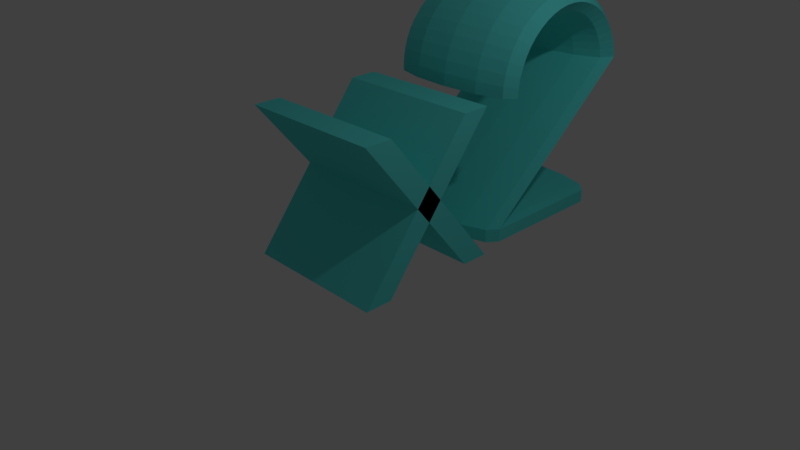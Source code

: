 # Source: x2.blend  (saved by Blender 2.77.0; exported with 4.5.12 LTS)
import bpy
from mathutils import Matrix  # noqa: F401  (used for matrix-valued properties, if any)

bpy.ops.wm.read_factory_settings(use_empty=True)
scene = bpy.context.scene
scene.name = 'Scene'

# ---- collections
col_collection_1 = bpy.data.collections.new('Collection 1'); scene.collection.children.link(col_collection_1)

# ---- materials (node trees are filled in below, after node groups)
mat_material = bpy.data.materials.new('Material')
mat_material.alpha_threshold = 0.0
mat_material.use_transparent_shadow = False
mat_material.diffuse_color = (0.1157, 0.8, 0.7771, 1.0)
mat_material.roughness = 0.5
mat_material.line_color = (0.0, 0.0, 0.0, 1.0)

# ---- material node trees

# ---- world
world_world = bpy.data.worlds.new('World'); scene.world = world_world
world_world.color = (0.05088, 0.05088, 0.05088)
world_world.use_sun_shadow = False
world_world.sun_shadow_jitter_overblur = 0.0
world_world.cycles.sampling_method = 'MANUAL'

# ---- cameras
cam_camera = bpy.data.cameras.new('Camera')
cam_camera.clip_end = 100.0
cam_camera.lens = 35.0
cam_camera.sensor_width = 32.0
cam_camera.sensor_height = 18.0
cam_camera.ortho_scale = 7.314
cam_camera.dof.focus_distance = 0.0
cam_camera.dof.aperture_fstop = 128.0

# ---- lights
light_lamp = bpy.data.lights.new('Lamp', 'POINT')
light_lamp.transmission_factor = 0.0
light_lamp.cutoff_distance = 30.0
light_lamp.energy = 100.0
light_lamp.shadow_buffer_clip_start = 1.001
light_lamp.shadow_soft_size = 0.1
light_lamp.shadow_maximum_resolution = 0.006
light_lamp.use_absolute_resolution = True

# ---- meshes
me_cube = bpy.data.meshes.new('Cube')
me_cube.from_pydata([(0.8087, 1.521, -0.8919), (0.6747, 1.645, -0.8756), (0.3087, 1.735, -0.8636), (-0.1913, 1.769, -0.8593), (0.05111, 3.697, 1.142), (0.5511, 3.664, 1.138), (0.9171, 3.573, 1.126), (1.051, 3.449, 1.11), (0.9171, 3.325, 1.093), (0.5511, 3.234, 1.081), (0.05111, 3.201, 1.077), (-0.4489, 3.234, 1.081), (-0.8149, 3.325, 1.093), (-0.9489, 3.449, 1.11), (-0.8149, 3.573, 1.126), (-0.4489, 3.664, 1.138), (0.05111, 3.665, 1.303), (0.5511, 3.633, 1.294), (0.9171, 3.544, 1.27), (1.051, 3.423, 1.238), (0.9171, 3.303, 1.206), (0.5511, 3.214, 1.182), (0.05111, 3.182, 1.173), (-0.4489, 3.214, 1.182), (-0.8149, 3.303, 1.206), (-0.9489, 3.423, 1.238), (-0.8149, 3.544, 1.27), (-0.4489, 3.633, 1.294), (0.05111, 3.612, 1.457), (0.5511, 3.581, 1.445), (0.9171, 3.497, 1.41), (1.051, 3.381, 1.362), (0.9171, 3.266, 1.314), (0.5511, 3.181, 1.279), (0.05111, 3.15, 1.266), (-0.4489, 3.181, 1.279), (-0.8149, 3.266, 1.314), (-0.9489, 3.381, 1.362), (-0.8149, 3.497, 1.41), (-0.4489, 3.581, 1.445), (0.05111, 3.54, 1.604), (0.5511, 3.511, 1.587), (0.9171, 3.432, 1.542), (1.051, 3.324, 1.479), (0.9171, 3.215, 1.417), (0.5511, 3.136, 1.371), (0.05111, 3.107, 1.354), (-0.4489, 3.136, 1.371), (-0.8149, 3.215, 1.417), (-0.9489, 3.324, 1.479), (-0.8149, 3.432, 1.542), (-0.4489, 3.511, 1.587), (0.05111, 3.449, 1.74), (0.5511, 3.423, 1.72), (0.9171, 3.35, 1.664), (1.051, 3.251, 1.588), (0.9171, 3.152, 1.512), (0.5511, 3.079, 1.456), (0.05111, 3.053, 1.436), (-0.4489, 3.079, 1.456), (-0.8149, 3.152, 1.512), (-0.9489, 3.251, 1.588), (-0.8149, 3.35, 1.664), (-0.4489, 3.423, 1.72), (0.05111, 3.341, 1.863), (0.5511, 3.318, 1.839), (0.9171, 3.253, 1.775), (1.051, 3.165, 1.686), (0.9171, 3.076, 1.598), (0.5511, 3.012, 1.533), (0.05111, 2.988, 1.509), (-0.4489, 3.012, 1.533), (-0.8149, 3.076, 1.598), (-0.9489, 3.165, 1.686), (-0.8149, 3.253, 1.775), (-0.4489, 3.318, 1.839), (0.05111, 3.218, 1.971), (0.5511, 3.198, 1.944), (0.9171, 3.142, 1.872), (1.051, 3.066, 1.772), (0.9171, 2.99, 1.673), (0.5511, 2.934, 1.601), (0.05111, 2.914, 1.574), (-0.4489, 2.934, 1.601), (-0.8149, 2.99, 1.673), (-0.9489, 3.066, 1.772), (-0.8149, 3.142, 1.872), (-0.4489, 3.198, 1.944), (0.05111, 3.083, 2.062), (0.5511, 3.066, 2.033), (0.9171, 3.02, 1.953), (1.051, 2.958, 1.845), (0.9171, 2.895, 1.737), (0.5511, 2.849, 1.658), (0.05111, 2.833, 1.629), (-0.4489, 2.849, 1.658), (-0.8149, 2.895, 1.737), (-0.9489, 2.958, 1.845), (-0.8149, 3.02, 1.953), (-0.4489, 3.066, 2.033), (0.05111, 2.936, 2.134), (0.5511, 2.923, 2.103), (0.9171, 2.888, 2.018), (1.051, 2.84, 1.903), (0.9171, 2.792, 1.787), (0.5511, 2.757, 1.703), (0.05111, 2.745, 1.672), (-0.4489, 2.757, 1.703), (-0.8149, 2.792, 1.787), (-0.9489, 2.84, 1.903), (-0.8149, 2.888, 2.018), (-0.4489, 2.923, 2.103), (0.05111, 2.781, 2.186), (0.5511, 2.772, 2.154), (0.9171, 2.749, 2.066), (1.051, 2.716, 1.945), (0.9171, 2.684, 1.824), (0.5511, 2.66, 1.736), (0.05111, 2.652, 1.704), (-0.4489, 2.66, 1.736), (-0.8149, 2.684, 1.824), (-0.9489, 2.716, 1.945), (-0.8149, 2.749, 2.066), (-0.4489, 2.772, 2.154), (0.05111, 2.621, 2.218), (0.5511, 2.616, 2.185), (0.9171, 2.604, 2.094), (1.051, 2.588, 1.971), (0.9171, 2.572, 1.847), (0.5511, 2.56, 1.756), (0.05111, 2.555, 1.723), (-0.4489, 2.56, 1.756), (-0.8149, 2.572, 1.847), (-0.9489, 2.588, 1.971), (-0.8149, 2.604, 2.094), (-0.4489, 2.616, 2.185), (0.05111, 2.458, 2.229), (0.5511, 2.458, 2.196), (0.9171, 2.458, 2.104), (1.051, 2.458, 1.979), (0.9171, 2.458, 1.854), (0.5511, 2.458, 1.763), (0.05111, 2.458, 1.729), (-0.4489, 2.458, 1.763), (-0.8149, 2.458, 1.854), (-0.9489, 2.458, 1.979), (-0.8149, 2.458, 2.104), (-0.4489, 2.458, 2.196), (0.05111, 2.294, 2.218), (0.5511, 2.299, 2.185), (0.9171, 2.311, 2.094), (1.051, 2.327, 1.971), (0.9171, 2.343, 1.847), (0.5511, 2.355, 1.756), (0.05111, 2.36, 1.723), (-0.4489, 2.355, 1.756), (-0.8149, 2.343, 1.847), (-0.9489, 2.327, 1.971), (-0.8149, 2.311, 2.094), (-0.4489, 2.299, 2.185), (0.05111, 2.134, 2.186), (0.5511, 2.143, 2.154), (0.9171, 2.166, 2.066), (1.051, 2.199, 1.945), (0.9171, 2.231, 1.824), (0.5511, 2.255, 1.736), (0.05111, 2.263, 1.704), (-0.4489, 2.255, 1.736), (-0.8149, 2.231, 1.824), (-0.9489, 2.199, 1.945), (-0.8149, 2.166, 2.066), (-0.4489, 2.143, 2.154), (0.05111, 1.979, 2.134), (0.5511, 1.992, 2.103), (0.9171, 2.027, 2.018), (1.051, 2.075, 1.903), (0.9171, 2.123, 1.787), (0.5511, 2.158, 1.703), (0.05111, 2.171, 1.672), (-0.4489, 2.158, 1.703), (-0.8149, 2.123, 1.787), (-0.9489, 2.075, 1.903), (-0.8149, 2.027, 2.018), (-0.4489, 1.992, 2.103), (0.05111, 1.833, 2.062), (0.5511, 1.849, 2.033), (0.9171, 1.895, 1.953), (1.051, 1.958, 1.845), (0.9171, 2.02, 1.737), (0.5511, 2.066, 1.658), (0.05111, 2.083, 1.629), (-0.4489, 2.066, 1.658), (-0.8149, 2.02, 1.737), (-0.9489, 1.958, 1.845), (-0.8149, 1.895, 1.953), (-0.4489, 1.849, 2.033), (0.05111, 1.697, 1.971), (0.5511, 1.717, 1.944), (0.9171, 1.773, 1.872), (1.051, 1.849, 1.772), (0.9171, 1.925, 1.673), (0.5511, 1.981, 1.601), (0.05111, 2.001, 1.574), (-0.4489, 1.981, 1.601), (-0.8149, 1.925, 1.673), (-0.9489, 1.849, 1.772), (-0.8149, 1.773, 1.872), (-0.4489, 1.717, 1.944), (0.05111, 1.574, 1.863), (0.5511, 1.597, 1.839), (0.9171, 1.662, 1.775), (1.051, 1.75, 1.686), (0.9171, 1.839, 1.598), (0.5511, 1.904, 1.533), (0.05111, 1.927, 1.509), (-0.4489, 1.904, 1.533), (-0.8149, 1.839, 1.598), (-0.9489, 1.75, 1.686), (-0.8149, 1.662, 1.775), (-0.4489, 1.597, 1.839), (0.05111, 1.466, 1.74), (0.5511, 1.492, 1.72), (0.9171, 1.565, 1.664), (1.051, 1.664, 1.588), (0.9171, 1.763, 1.512), (0.5511, 1.836, 1.456), (0.05111, 1.863, 1.436), (-0.4489, 1.836, 1.456), (-0.8149, 1.763, 1.512), (-0.9489, 1.664, 1.588), (-0.8149, 1.565, 1.664), (-0.4489, 1.492, 1.72), (0.05111, 1.375, 1.604), (0.5511, 1.404, 1.587), (0.9171, 1.483, 1.542), (1.051, 1.592, 1.479), (0.9171, 1.7, 1.417), (0.5511, 1.779, 1.371), (0.05111, 1.808, 1.354), (-0.4489, 1.779, 1.371), (-0.8149, 1.7, 1.417), (-0.9489, 1.592, 1.479), (-0.8149, 1.483, 1.542), (-0.4489, 1.404, 1.587), (0.05111, 1.303, 1.457), (0.5511, 1.334, 1.445), (0.9171, 1.418, 1.41), (1.051, 1.534, 1.362), (0.9171, 1.649, 1.314), (0.5511, 1.734, 1.279), (0.05111, 1.765, 1.266), (-0.4489, 1.734, 1.279), (-0.8149, 1.649, 1.314), (-0.9489, 1.534, 1.362), (-0.8149, 1.418, 1.41), (-0.4489, 1.334, 1.445), (0.05111, 1.25, 1.303), (0.5511, 1.282, 1.294), (0.9171, 1.371, 1.27), (1.051, 1.492, 1.238), (0.9171, 1.612, 1.206), (0.5511, 1.701, 1.182), (0.05111, 1.733, 1.173), (-0.4489, 1.701, 1.182), (-0.8149, 1.612, 1.206), (-0.9489, 1.492, 1.238), (-0.8149, 1.371, 1.27), (-0.4489, 1.282, 1.294), (0.05111, 1.218, 1.142), (0.5511, 1.251, 1.138), (0.9171, 1.342, 1.126), (1.051, 1.466, 1.11), (0.9171, 1.59, 1.093), (0.5511, 1.681, 1.081), (0.05111, 1.714, 1.077), (-0.4489, 1.681, 1.081), (-0.8149, 1.59, 1.093), (-0.9489, 1.466, 1.11), (-0.8149, 1.342, 1.126), (-0.4489, 1.251, 1.138), (0.05111, 1.208, 0.9791), (0.5511, 1.241, 0.9791), (0.9171, 1.333, 0.9791), (1.051, 1.458, 0.9791), (0.9171, 1.583, 0.9791), (0.5511, 1.674, 0.9791), (0.05111, 1.708, 0.9791), (-0.4489, 1.674, 0.9791), (-0.8149, 1.583, 0.9791), (-0.9489, 1.458, 0.9791), (-0.8149, 1.333, 0.9791), (-0.4489, 1.241, 0.9791), (0.3087, 3.546, -0.8636), (0.3087, 3.546, -1.046), (0.6747, 3.456, -1.058), (-1.191, 3.332, -1.074), (-1.191, 3.332, -0.8919), (0.8087, 3.332, -1.074), (-0.6913, 3.546, -0.8636), (-0.6913, 3.546, -1.046), (-0.1913, 3.58, -1.042), (-0.1913, 3.58, -0.8593), (-1.057, 3.456, -1.058), (-1.057, 3.456, -0.8756), (0.8087, 3.332, -0.8919), (0.6747, 3.456, -0.8756), (0.6747, 1.397, -1.091), (0.3087, 1.306, -1.103), (-0.1913, 1.273, -1.107), (-0.6913, 1.306, -1.103), (-1.057, 1.397, -1.091), (-1.191, 1.521, -1.074), (-1.057, 1.645, -1.058), (-0.6913, 1.735, -1.046), (-0.1913, 1.769, -1.042), (0.3087, 1.735, -1.046), (0.6747, 1.645, -1.058), (0.8087, 1.521, -1.074), (-0.6913, 1.735, -0.8636), (-1.057, 1.645, -0.8756), (-1.191, 1.521, -0.8919), (-1.057, 1.397, -0.9082), (-0.6913, 1.306, -0.9202), (-0.1913, 1.273, -0.9245), (0.3087, 1.306, -0.9202), (0.6747, 1.397, -0.9082), (1.0, -0.6276, -1.0), (1.0, -1.0, -1.0), (-1.0, -1.0, -1.0), (-1.0, -0.6276, -1.0), (1.0, 0.9603, 1.0), (1.0, 0.5878, 1.0), (-1.0, 0.5878, 1.0), (-1.0, 0.9603, 1.0), (-1.0, 0.6396, -1.0), (-1.0, 1.012, -1.0), (1.0, 1.012, -1.0), (1.0, 0.6396, -1.0), (-1.0, -0.9482, 1.0), (-1.0, -0.5758, 1.0), (1.0, -0.5758, 1.0), (1.0, -0.9482, 1.0)], [], [(13, 14, 319, 320), (4, 16, 17, 5), (5, 17, 18, 6), (6, 18, 19, 7), (7, 19, 20, 8), (8, 20, 21, 9), (9, 21, 22, 10), (10, 22, 23, 11), (11, 23, 24, 12), (12, 24, 25, 13), (13, 25, 26, 14), (14, 26, 27, 15), (15, 27, 16, 4), (16, 28, 29, 17), (17, 29, 30, 18), (18, 30, 31, 19), (19, 31, 32, 20), (20, 32, 33, 21), (21, 33, 34, 22), (22, 34, 35, 23), (23, 35, 36, 24), (24, 36, 37, 25), (25, 37, 38, 26), (26, 38, 39, 27), (27, 39, 28, 16), (28, 40, 41, 29), (29, 41, 42, 30), (30, 42, 43, 31), (31, 43, 44, 32), (32, 44, 45, 33), (33, 45, 46, 34), (34, 46, 47, 35), (35, 47, 48, 36), (36, 48, 49, 37), (37, 49, 50, 38), (38, 50, 51, 39), (39, 51, 40, 28), (40, 52, 53, 41), (41, 53, 54, 42), (42, 54, 55, 43), (43, 55, 56, 44), (44, 56, 57, 45), (45, 57, 58, 46), (46, 58, 59, 47), (47, 59, 60, 48), (48, 60, 61, 49), (49, 61, 62, 50), (50, 62, 63, 51), (51, 63, 52, 40), (52, 64, 65, 53), (53, 65, 66, 54), (54, 66, 67, 55), (55, 67, 68, 56), (56, 68, 69, 57), (57, 69, 70, 58), (58, 70, 71, 59), (59, 71, 72, 60), (60, 72, 73, 61), (61, 73, 74, 62), (62, 74, 75, 63), (63, 75, 64, 52), (64, 76, 77, 65), (65, 77, 78, 66), (66, 78, 79, 67), (67, 79, 80, 68), (68, 80, 81, 69), (69, 81, 82, 70), (70, 82, 83, 71), (71, 83, 84, 72), (72, 84, 85, 73), (73, 85, 86, 74), (74, 86, 87, 75), (75, 87, 76, 64), (76, 88, 89, 77), (77, 89, 90, 78), (78, 90, 91, 79), (79, 91, 92, 80), (80, 92, 93, 81), (81, 93, 94, 82), (82, 94, 95, 83), (83, 95, 96, 84), (84, 96, 97, 85), (85, 97, 98, 86), (86, 98, 99, 87), (87, 99, 88, 76), (88, 100, 101, 89), (89, 101, 102, 90), (90, 102, 103, 91), (91, 103, 104, 92), (92, 104, 105, 93), (93, 105, 106, 94), (94, 106, 107, 95), (95, 107, 108, 96), (96, 108, 109, 97), (97, 109, 110, 98), (98, 110, 111, 99), (99, 111, 100, 88), (100, 112, 113, 101), (101, 113, 114, 102), (102, 114, 115, 103), (103, 115, 116, 104), (104, 116, 117, 105), (105, 117, 118, 106), (106, 118, 119, 107), (107, 119, 120, 108), (108, 120, 121, 109), (109, 121, 122, 110), (110, 122, 123, 111), (111, 123, 112, 100), (112, 124, 125, 113), (113, 125, 126, 114), (114, 126, 127, 115), (115, 127, 128, 116), (116, 128, 129, 117), (117, 129, 130, 118), (118, 130, 131, 119), (119, 131, 132, 120), (120, 132, 133, 121), (121, 133, 134, 122), (122, 134, 135, 123), (123, 135, 124, 112), (124, 136, 137, 125), (125, 137, 138, 126), (126, 138, 139, 127), (127, 139, 140, 128), (128, 140, 141, 129), (129, 141, 142, 130), (130, 142, 143, 131), (131, 143, 144, 132), (132, 144, 145, 133), (133, 145, 146, 134), (134, 146, 147, 135), (135, 147, 136, 124), (136, 148, 149, 137), (137, 149, 150, 138), (138, 150, 151, 139), (139, 151, 152, 140), (140, 152, 153, 141), (141, 153, 154, 142), (142, 154, 155, 143), (143, 155, 156, 144), (144, 156, 157, 145), (145, 157, 158, 146), (146, 158, 159, 147), (147, 159, 148, 136), (148, 160, 161, 149), (149, 161, 162, 150), (150, 162, 163, 151), (151, 163, 164, 152), (152, 164, 165, 153), (153, 165, 166, 154), (154, 166, 167, 155), (155, 167, 168, 156), (156, 168, 169, 157), (157, 169, 170, 158), (158, 170, 171, 159), (159, 171, 160, 148), (160, 172, 173, 161), (161, 173, 174, 162), (162, 174, 175, 163), (163, 175, 176, 164), (164, 176, 177, 165), (165, 177, 178, 166), (166, 178, 179, 167), (167, 179, 180, 168), (168, 180, 181, 169), (169, 181, 182, 170), (170, 182, 183, 171), (171, 183, 172, 160), (172, 184, 185, 173), (173, 185, 186, 174), (174, 186, 187, 175), (175, 187, 188, 176), (176, 188, 189, 177), (177, 189, 190, 178), (178, 190, 191, 179), (179, 191, 192, 180), (180, 192, 193, 181), (181, 193, 194, 182), (182, 194, 195, 183), (183, 195, 184, 172), (184, 196, 197, 185), (185, 197, 198, 186), (186, 198, 199, 187), (187, 199, 200, 188), (188, 200, 201, 189), (189, 201, 202, 190), (190, 202, 203, 191), (191, 203, 204, 192), (192, 204, 205, 193), (193, 205, 206, 194), (194, 206, 207, 195), (195, 207, 196, 184), (196, 208, 209, 197), (197, 209, 210, 198), (198, 210, 211, 199), (199, 211, 212, 200), (200, 212, 213, 201), (201, 213, 214, 202), (202, 214, 215, 203), (203, 215, 216, 204), (204, 216, 217, 205), (205, 217, 218, 206), (206, 218, 219, 207), (207, 219, 208, 196), (208, 220, 221, 209), (209, 221, 222, 210), (210, 222, 223, 211), (211, 223, 224, 212), (212, 224, 225, 213), (213, 225, 226, 214), (214, 226, 227, 215), (215, 227, 228, 216), (216, 228, 229, 217), (217, 229, 230, 218), (218, 230, 231, 219), (219, 231, 220, 208), (220, 232, 233, 221), (221, 233, 234, 222), (222, 234, 235, 223), (223, 235, 236, 224), (224, 236, 237, 225), (225, 237, 238, 226), (226, 238, 239, 227), (227, 239, 240, 228), (228, 240, 241, 229), (229, 241, 242, 230), (230, 242, 243, 231), (231, 243, 232, 220), (232, 244, 245, 233), (233, 245, 246, 234), (234, 246, 247, 235), (235, 247, 248, 236), (236, 248, 249, 237), (237, 249, 250, 238), (238, 250, 251, 239), (239, 251, 252, 240), (240, 252, 253, 241), (241, 253, 254, 242), (242, 254, 255, 243), (243, 255, 244, 232), (244, 256, 257, 245), (245, 257, 258, 246), (246, 258, 259, 247), (247, 259, 260, 248), (248, 260, 261, 249), (249, 261, 262, 250), (250, 262, 263, 251), (251, 263, 264, 252), (252, 264, 265, 253), (253, 265, 266, 254), (254, 266, 267, 255), (255, 267, 256, 244), (256, 268, 269, 257), (257, 269, 270, 258), (258, 270, 271, 259), (259, 271, 272, 260), (260, 272, 273, 261), (261, 273, 274, 262), (262, 274, 275, 263), (263, 275, 276, 264), (264, 276, 277, 265), (265, 277, 278, 266), (266, 278, 279, 267), (267, 279, 268, 256), (268, 280, 281, 269), (269, 281, 282, 270), (270, 282, 283, 271), (271, 283, 284, 272), (272, 284, 285, 273), (273, 285, 286, 274), (274, 286, 287, 275), (275, 287, 288, 276), (276, 288, 289, 277), (277, 289, 290, 278), (278, 290, 291, 279), (279, 291, 280, 268), (313, 312, 302, 299), (319, 318, 298, 303), (318, 3, 301, 298), (315, 314, 300, 293), (2, 1, 305, 292), (312, 311, 295, 302), (1, 0, 304, 305), (317, 316, 294, 297), (292, 305, 294, 293), (298, 301, 300, 299), (305, 304, 297, 294), (296, 303, 302, 295), (303, 298, 299, 302), (301, 292, 293, 300), (320, 319, 303, 296), (3, 2, 292, 301), (324, 323, 308, 307), (0, 317, 297, 304), (316, 315, 293, 294), (311, 320, 296, 295), (0, 325, 306, 317), (325, 324, 307, 306), (321, 320, 311, 310), (323, 322, 309, 308), (314, 313, 299, 300), (322, 321, 310, 309), (11, 12, 321, 322), (12, 13, 320, 321), (7, 8, 325, 0), (8, 9, 324, 325), (15, 4, 3, 318), (5, 6, 1, 2), (9, 10, 323, 324), (14, 15, 318, 319), (10, 11, 322, 323), (6, 7, 0, 1), (4, 5, 2, 3), (326, 327, 328, 329), (330, 333, 332, 331), (326, 330, 331, 327), (327, 331, 332, 328), (328, 332, 333, 329), (330, 326, 329, 333), (334, 335, 336, 337), (338, 341, 340, 339), (334, 338, 339, 335), (335, 339, 340, 336), (336, 340, 341, 337), (338, 334, 337, 341)])
me_cube.materials.append(mat_material)
me_cube.use_remesh_preserve_volume = False
me_cube.use_remesh_preserve_attributes = False
me_cube.use_mirror_vertex_groups = False
me_cube.update()

# ---- objects
ob_cube = bpy.data.objects.new('Cube', me_cube)
ob_lamp = bpy.data.objects.new('Lamp', light_lamp)
ob_camera = bpy.data.objects.new('Camera', cam_camera)

# ---- transforms, parenting, visibility, modifiers, constraints
ob_cube.location = (0.0, 0.0, 1.0)
ob_cube.lock_rotations_4d = False
ob_cube.empty_display_type = 'ARROWS'
ob_cube.lineart.crease_threshold = 0.0
ob_lamp.location = (4.076, 1.005, 5.904)
ob_lamp.rotation_euler = (0.6503, 0.05522, 1.866)
ob_lamp.lock_rotations_4d = False
ob_lamp.empty_display_type = 'ARROWS'
ob_lamp.color = (0.0, 0.0, 0.0, 0.0)
ob_lamp.lineart.crease_threshold = 0.0
ob_camera.location = (7.481, -6.508, 5.344)
ob_camera.rotation_euler = (1.109, 0.01082, 0.8149)
ob_camera.lock_rotations_4d = False
ob_camera.empty_display_type = 'ARROWS'
ob_camera.color = (0.0, 0.0, 0.0, 0.0)
ob_camera.display_type = 'WIRE'
ob_camera.lineart.crease_threshold = 0.0

# ---- collection membership
col_collection_1.objects.link(ob_cube)
col_collection_1.objects.link(ob_lamp)
col_collection_1.objects.link(ob_camera)

# ---- scene / render settings (as saved in the file)
scene.camera = ob_camera
scene.frame_start = 1; scene.frame_end = 250; scene.frame_set(1)
scene.render.engine = 'BLENDER_EEVEE_NEXT'
scene.render.resolution_percentage = 50
scene.render.dither_intensity = 0.0
scene.cycles.use_denoising = False
scene.cycles.samples = 128
scene.cycles.sampling_pattern = 'TABULATED_SOBOL'
scene.cycles.light_sampling_threshold = 0.0
scene.cycles.use_adaptive_sampling = False
scene.cycles.use_light_tree = False
scene.cycles.blur_glossy = 0.0
scene.cycles.sample_clamp_indirect = 0.0
scene.view_settings.view_transform = 'Standard'
bpy.context.view_layer.update()
